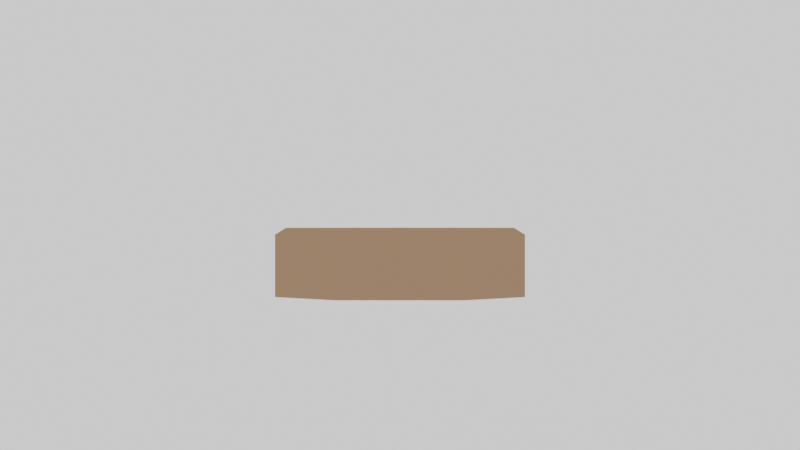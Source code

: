 # Source: hex_dirt.blend  (saved by Blender 2.79.0; exported with 4.5.12 LTS)
import bpy
from mathutils import Matrix  # noqa: F401  (used for matrix-valued properties, if any)

bpy.ops.wm.read_factory_settings(use_empty=True)
scene = bpy.context.scene
scene.name = 'Scene'

# ---- collections
col_collection_1 = bpy.data.collections.new('Collection 1'); scene.collection.children.link(col_collection_1)
col_collection_1.hide_render = True
col_collection_1.hide_viewport = True
col_collection_2 = bpy.data.collections.new('Collection 2'); scene.collection.children.link(col_collection_2)
col_collection_6 = bpy.data.collections.new('Collection 6'); scene.collection.children.link(col_collection_6)
col_collection_6.hide_render = True
col_collection_6.hide_viewport = True

# ---- materials (node trees are filled in below, after node groups)
mat_depleted_dirt = bpy.data.materials.new('depleted_dirt')
mat_depleted_dirt.alpha_threshold = 0.0
mat_depleted_dirt.use_transparent_shadow = False
mat_depleted_dirt.diffuse_color = (0.3672, 0.2151, 0.1322, 1.0)
mat_depleted_dirt.roughness = 0.5

# ---- material node trees

# ---- world
world_world = bpy.data.worlds.new('World'); scene.world = world_world
world_world.color = (0.89, 0.89, 0.89)
world_world.use_sun_shadow = False
world_world.sun_shadow_jitter_overblur = 0.0
world_world.cycles.sampling_method = 'MANUAL'

# ---- cameras
cam_camera = bpy.data.cameras.new('Camera')
cam_camera.clip_end = 100.0
cam_camera.lens = 100.0
cam_camera.sensor_width = 32.0
cam_camera.sensor_height = 18.0
cam_camera.ortho_scale = 7.314
cam_camera.show_safe_areas = True
cam_camera.show_name = True
cam_camera.show_composition_thirds = True
cam_camera.dof.focus_distance = 0.0
cam_camera.dof.aperture_fstop = 128.0

# ---- meshes
me_cylinder = bpy.data.meshes.new('Cylinder')
me_cylinder.from_pydata([(-6.209e-09, 9e-09, -0.01357), (-0.5, -2.186e-08, -0.03634), (-0.25, 0.433, -0.03634), (0.25, 0.433, -0.03634), (0.5, -2.186e-08, -0.03634), (0.25, -0.433, -0.03634), (-0.25, -0.433, -0.03634), (-0.5, -2.186e-08, -0.2863), (-0.25, 0.433, -0.2863), (0.25, 0.433, -0.2863), (0.5, -2.186e-08, -0.2863), (0.25, -0.433, -0.2863), (-0.25, -0.433, -0.2863), (-0.228, 0.3949, -0.009054), (-0.456, -1.993e-08, -0.009054), (0.228, 0.3949, -0.009054), (0.456, -1.993e-08, -0.009054), (0.228, -0.3949, -0.009054), (-0.228, -0.3949, -0.009054), (-0.25, 0.433, -0.1613), (0.25, 0.433, -0.1613), (0.5, -2.186e-08, -0.1613), (0.25, -0.433, -0.1613), (-0.25, -0.433, -0.1613), (-0.5, -2.186e-08, -0.1613)], [], [(1, 14, 13, 2), (2, 13, 15, 3), (3, 15, 16, 4), (4, 16, 17, 5), (5, 17, 18, 6), (6, 18, 14, 1), (19, 20, 9, 8), (21, 22, 11, 10), (23, 24, 7, 12), (24, 19, 8, 7), (20, 21, 10, 9), (22, 23, 12, 11), (0, 13, 14), (0, 15, 13), (0, 16, 15), (0, 17, 16), (0, 18, 17), (5, 6, 23, 22), (3, 4, 21, 20), (1, 2, 19, 24), (6, 1, 24, 23), (4, 5, 22, 21), (2, 3, 20, 19), (0, 14, 18)])
_uv = me_cylinder.uv_layers.new(name='UVMap')
_uv.uv.foreach_set('vector', [0.0, 0.5, 0.04405, 0.5, 0.272, 0.8949, 0.25, 0.933, 0.25, 0.933, 0.272, 0.8949, 0.728, 0.8949, 0.75, 0.933, 0.75, 0.933, 0.728, 0.8949, 0.956, 0.5, 1.0, 0.5, 0.0, 0.5, -0.04405, 0.5, -0.272, 0.1051, -0.25, 0.06699, 0.75, 0.06699, 0.728, 0.1051, 0.272, 0.1051, 0.25, 0.06699, 0.25, 0.06699, 0.272, 0.1051, 0.04405, 0.5, 0.0, 0.5, 0.25, 0.3387, 0.75, 0.3387, 0.75, 0.2137, 0.25, 0.2137, 0.5, 0.3387, 0.06699, 0.3387, 0.06699, 0.2137, 0.5, 0.2137, 0.06699, 0.3387, 0.5, 0.3387, 0.5, 0.2137, 0.06699, 0.2137, 0.5, 0.3387, 0.933, 0.3387, 0.933, 0.2137, 0.5, 0.2137, 0.933, 0.3387, 0.5, 0.3387, 0.5, 0.2137, 0.933, 0.2137, 0.75, 0.3387, 0.25, 0.3387, 0.25, 0.2137, 0.75, 0.2137, 0.5, 0.5, 0.272, 0.8949, 0.04405, 0.5, 0.5, 0.5, 0.728, 0.8949, 0.272, 0.8949, 0.5, 0.5, 0.956, 0.5, 0.728, 0.8949, 0.5, 0.5, 0.728, 0.1051, 0.956, 0.5, 0.5, 0.5, 0.272, 0.1051, 0.728, 0.1051, 0.75, 0.4637, 0.25, 0.4637, 0.25, 0.3387, 0.75, 0.3387, 0.933, 0.4637, 0.5, 0.4637, 0.5, 0.3387, 0.933, 0.3387, 0.5, 0.4637, 0.933, 0.4637, 0.933, 0.3387, 0.5, 0.3387, 0.06699, 0.4637, 0.5, 0.4637, 0.5, 0.3387, 0.06699, 0.3387, 0.5, 0.4637, 0.06699, 0.4637, 0.06699, 0.3387, 0.5, 0.3387, 0.25, 0.4637, 0.75, 0.4637, 0.75, 0.3387, 0.25, 0.3387, 0.5, 0.5, 0.04405, 0.5, 0.272, 0.1051])
me_cylinder.materials.append(mat_depleted_dirt)
me_cylinder.use_remesh_preserve_volume = False
me_cylinder.use_remesh_preserve_attributes = False
me_cylinder.use_mirror_vertex_groups = False
me_cylinder.update()
me_cylinder_001 = bpy.data.meshes.new('Cylinder.001')
me_cylinder_001.from_pydata([(-0.1922, 0.06356, -0.01357), (0.01752, -0.08348, -0.03668), (0.1922, -0.06356, -0.01357), (-0.002413, 0.01354, -0.05778), (-0.1512, -0.1347, -0.01357), (-0.5, -2.186e-08, -0.03634), (-0.25, 0.433, -0.03634), (0.25, 0.433, -0.03634), (0.5, -2.186e-08, -0.03634), (0.25, -0.433, -0.03634), (-0.25, -0.433, -0.03634), (-0.5, -2.186e-08, -0.2863), (-0.25, 0.433, -0.2863), (0.25, 0.433, -0.2863), (0.5, -2.186e-08, -0.2863), (0.25, -0.433, -0.2863), (-0.25, -0.433, -0.2863), (-0.228, 0.3949, -0.009054), (-0.456, -1.993e-08, -0.009054), (0.228, 0.3949, -0.009054), (0.456, -1.993e-08, -0.009054), (0.228, -0.3949, -0.009054), (-0.228, -0.3949, -0.009054), (-0.25, 0.433, -0.1613), (0.25, 0.433, -0.1613), (0.5, -2.186e-08, -0.1613), (0.25, -0.433, -0.1613), (-0.25, -0.433, -0.1613), (-0.5, -2.186e-08, -0.1613), (-0.1791, -2.235e-08, -0.01357), (-0.06271, -0.164, -0.01357), (-0.1761, -0.01535, -0.03467), (-0.1727, -0.03063, -0.01357), (-0.1218, 0.2832, -0.01162), (-0.09032, 0.1982, -0.01357), (-0.08565, 0.1992, -0.0362), (0.0498, -0.1905, -0.01357), (0.02998, -0.1946, -0.01357), (0.04477, -0.1921, -0.03651), (0.008762, -0.09218, -0.01357), (0.02587, -0.075, -0.01357), (-0.01032, -9.178e-05, -0.01357), (0.009579, 0.003649, -0.01357), (0.01544, 0.06995, -0.02462), (-0.07177, 0.05893, -0.02462), (0.1343, 0.07131, -0.03394), (-0.05861, 0.1793, -0.01491), (-0.07725, 0.2085, -0.01326)], [], [(5, 18, 17, 6), (6, 17, 19, 7), (7, 19, 20, 8), (8, 20, 21, 9), (20, 45, 2), (9, 21, 22, 10), (10, 22, 18, 5), (23, 24, 13, 12), (25, 26, 15, 14), (27, 28, 11, 16), (28, 23, 12, 11), (24, 25, 14, 13), (26, 27, 16, 15), (45, 43, 3), (0, 34, 33, 17, 18), (39, 30, 37), (30, 4, 22), (29, 0, 18), (9, 10, 27, 26), (7, 8, 25, 24), (5, 6, 23, 28), (10, 5, 28, 27), (8, 9, 26, 25), (6, 7, 24, 23), (29, 18, 31), (45, 46, 43), (4, 32, 18, 22), (34, 44, 3, 35), (2, 36, 21, 20), (45, 20, 19), (45, 40, 36, 2), (18, 32, 31), (33, 35, 47), (41, 32, 4, 30, 39), (44, 29, 31, 3), (3, 31, 32, 41), (45, 42, 40), (21, 37, 30, 22), (45, 3, 42), (33, 34, 35), (39, 37, 38, 1), (3, 1, 40, 42), (38, 21, 36), (46, 45, 35), (34, 0, 29, 44), (37, 21, 38), (41, 39, 1, 3), (35, 3, 43, 46), (1, 38, 36, 40), (35, 45, 47), (33, 47, 45, 19, 17)])
_uv = me_cylinder_001.uv_layers.new(name='UVMap')
_uv.uv.foreach_set('vector', [0.0, 0.5, 0.04405, 0.5, 0.272, 0.8949, 0.25, 0.933, 0.25, 0.933, 0.272, 0.8949, 0.728, 0.8949, 0.75, 0.933, 0.75, 0.933, 0.728, 0.8949, 0.9662, 0.5, 1.0, 0.5, 0.0, 0.5, -0.04405, 0.5, -0.272, 0.1051, -0.25, 0.06699, 0.956, 0.5, 0.6775, 0.5432, 0.7025, 0.5, 0.75, 0.06699, 0.728, 0.1051, 0.272, 0.1051, 0.25, 0.06699, 0.25, 0.06699, 0.272, 0.1051, 0.04405, 0.5, 0.0, 0.5, 0.25, 0.3387, 0.75, 0.3387, 0.75, 0.2137, 0.25, 0.2137, 0.5, 0.3387, 0.06699, 0.3387, 0.06699, 0.2137, 0.5, 0.2137, 0.06699, 0.3387, 0.5, 0.3387, 0.5, 0.2137, 0.06699, 0.2137, 0.5, 0.3387, 0.933, 0.3387, 0.933, 0.2137, 0.5, 0.2137, 0.933, 0.3387, 0.5, 0.3387, 0.5, 0.2137, 0.933, 0.2137, 0.75, 0.3387, 0.25, 0.3387, 0.25, 0.2137, 0.75, 0.2137, 0.5411, 0.5136, 0.4627, 0.4877, 0.4656, 0.4777, 0.2975, 0.5, 0.3929, 0.6652, 0.394, 0.6835, 0.272, 0.8949, 0.04405, 0.5, 0.5127, 0.3912, 0.4919, 0.3247, 0.5896, 0.3247, 0.4919, 0.3247, 0.3988, 0.3247, 0.272, 0.1051, 0.33, 0.4438, 0.2975, 0.5, 0.04405, 0.5, 0.75, 0.4637, 0.25, 0.4637, 0.25, 0.3387, 0.75, 0.3387, 0.933, 0.4637, 0.5, 0.4637, 0.5, 0.3387, 0.933, 0.3387, 0.5, 0.4637, 0.933, 0.4637, 0.933, 0.3387, 0.5, 0.3387, 0.06699, 0.4637, 0.5, 0.4637, 0.5, 0.3387, 0.06699, 0.3387, 0.5, 0.4637, 0.06699, 0.4637, 0.06699, 0.3387, 0.5, 0.3387, 0.25, 0.4637, 0.75, 0.4637, 0.75, 0.3387, 0.25, 0.3387, 0.33, 0.4438, 0.04405, 0.5, 0.3378, 0.4302, 0.5879, 0.664, 0.4235, 0.664, 0.4922, 0.5823, 0.3988, 0.3247, 0.3456, 0.4167, 0.04405, 0.5, 0.272, 0.1051, 0.3929, 0.6652, 0.4745, 0.5672, 0.4834, 0.5747, 0.4106, 0.6618, 0.7025, 0.5, 0.6071, 0.3348, 0.728, 0.1051, 0.956, 0.5, 0.6769, 0.5549, 0.956, 0.5, 0.728, 0.8949, 0.5455, 0.4964, 0.5176, 0.4071, 0.6071, 0.3348, 0.7025, 0.5, 0.04405, 0.5, 0.3456, 0.4167, 0.3378, 0.4302, 0.4034, 0.6703, 0.413, 0.6716, 0.4123, 0.6746, 0.4549, 0.4622, 0.3456, 0.4167, 0.3988, 0.3247, 0.4919, 0.3247, 0.5127, 0.3912, 0.4483, 0.4829, 0.33, 0.4438, 0.3378, 0.4302, 0.4517, 0.4725, 0.4517, 0.4725, 0.3378, 0.4302, 0.3456, 0.4167, 0.4549, 0.4622, 0.5425, 0.4986, 0.4683, 0.4677, 0.5176, 0.4071, 0.606, 0.3165, 0.5896, 0.3247, 0.4919, 0.3247, 0.272, 0.1051, 0.545, 0.5072, 0.4656, 0.4777, 0.4683, 0.4677, 0.4034, 0.6703, 0.3929, 0.6652, 0.4106, 0.6618, 0.5127, 0.3912, 0.5896, 0.3247, 0.5888, 0.3377, 0.5152, 0.3992, 0.4616, 0.465, 0.5152, 0.3992, 0.5176, 0.4071, 0.4683, 0.4677, 0.5888, 0.3377, 0.5983, 0.3297, 0.6071, 0.3348, 0.4235, 0.664, 0.5961, 0.6723, 0.4172, 0.6703, 0.3929, 0.6652, 0.2975, 0.5, 0.33, 0.4438, 0.4745, 0.5672, 0.5896, 0.3247, 0.5983, 0.3297, 0.5888, 0.3377, 0.4549, 0.4622, 0.5127, 0.3912, 0.5152, 0.3992, 0.4616, 0.465, 0.4106, 0.6618, 0.4834, 0.5747, 0.4922, 0.5823, 0.4235, 0.664, 0.5152, 0.3992, 0.5888, 0.3377, 0.6071, 0.3348, 0.5176, 0.4071, 0.4172, 0.6703, 0.6043, 0.6807, 0.4108, 0.6766, 0.394, 0.6835, 0.4108, 0.6766, 0.6043, 0.6807, 0.728, 0.8949, 0.272, 0.8949])
me_cylinder_001.materials.append(mat_depleted_dirt)
me_cylinder_001.use_remesh_preserve_volume = False
me_cylinder_001.use_remesh_preserve_attributes = False
me_cylinder_001.use_mirror_vertex_groups = False
me_cylinder_001.update()

# ---- objects
ob_cylinder = bpy.data.objects.new('Cylinder', me_cylinder)
ob_cylinder_001 = bpy.data.objects.new('Cylinder.001', me_cylinder_001)
ob_camera = bpy.data.objects.new('Camera', cam_camera)

# ---- transforms, parenting, visibility, modifiers, constraints
ob_cylinder.location = (0.0, 0.0, 0.0)
ob_cylinder.lineart.crease_threshold = 0.0
ob_cylinder_001.location = (0.0, 0.0, 0.0)
ob_cylinder_001.lineart.crease_threshold = 0.0
ob_camera.location = (0.0, -10.0, 0.0)
ob_camera.rotation_euler = (1.571, 2.22e-16, 2.22e-16)
ob_camera.lock_rotations_4d = False
ob_camera.empty_display_type = 'ARROWS'
ob_camera.color = (0.0, 0.0, 0.0, 0.0)
ob_camera.display_type = 'WIRE'
ob_camera.lineart.crease_threshold = 0.0

# ---- collection membership
col_collection_1.objects.link(ob_cylinder)
col_collection_2.objects.link(ob_cylinder_001)
col_collection_6.objects.link(ob_camera)

# ---- scene / render settings (as saved in the file)
scene.camera = ob_camera
scene.frame_start = 1; scene.frame_end = 250; scene.frame_set(1)
scene.render.engine = 'BLENDER_EEVEE_NEXT'
scene.render.image_settings.compression = 75
scene.render.resolution_x = 2560
scene.render.resolution_y = 1440
scene.render.resolution_percentage = 25
scene.render.fps = 30
scene.render.dither_intensity = 0.5
scene.render.use_stamp_time = False
scene.render.use_stamp_frame = False
scene.render.use_stamp_camera = False
scene.render.use_stamp_scene = False
scene.render.use_stamp_filename = False
scene.render.stamp_font_size = 10
scene.render.stamp_foreground = (0.7037, 0.7037, 0.7037, 1.0)
scene.render.stamp_background = (0.0, 0.0, 0.0, 0.5)
scene.cycles.use_denoising = False
scene.cycles.samples = 64
scene.cycles.sampling_pattern = 'TABULATED_SOBOL'
scene.cycles.light_sampling_threshold = 0.0
scene.cycles.use_adaptive_sampling = False
scene.cycles.use_light_tree = False
scene.cycles.caustics_reflective = False
scene.cycles.caustics_refractive = False
scene.cycles.blur_glossy = 0.05
scene.cycles.max_bounces = 8
scene.cycles.diffuse_bounces = 0
scene.cycles.glossy_bounces = 1
scene.cycles.transmission_bounces = 2
scene.cycles.seed = 1
scene.cycles.use_animated_seed = True
scene.cycles.sample_clamp_indirect = 0.0
scene.view_settings.view_transform = 'Filmic'
bpy.context.view_layer.update()
